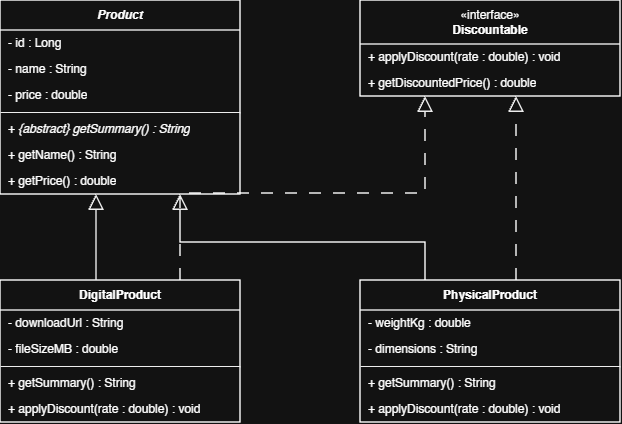

The diagram above was exported from draw.io. Its source (the exported page's mxGraphModel, read from the mxfile embedded in the PNG):
<mxGraphModel dx="1178" dy="648" grid="1" gridSize="10" guides="1" tooltips="1" connect="1" arrows="1" fold="1" page="1" pageScale="1" pageWidth="827" pageHeight="1169" math="0" shadow="0">
  <root>
    <mxCell id="0" />
    <mxCell id="1" parent="0" />
    <mxCell id="product" parent="1" style="swimlane;fontStyle=0;childLayout=stackLayout;horizontal=1;startSize=30;horizontalStack=0;resizeParent=1;resizeParentMax=0;resizeLast=0;collapsible=1;marginBottom=0;whiteSpace=wrap;html=1;fillColor=#ffffff;strokeColor=#000000;strokeWidth=1.5;" value="&lt;i&gt;&lt;b&gt;Product&lt;/b&gt;&lt;/i&gt;" vertex="1">
      <mxGeometry height="194" width="240" x="80" y="60" as="geometry" />
    </mxCell>
    <mxCell id="p_att1" parent="product" style="text;strokeColor=none;fillColor=none;align=left;verticalAlign=middle;spacingLeft=6;spacingRight=6;overflow=hidden;rotatable=0;points=[[0,0.5],[1,0.5]];portConstraint=eastwest;whiteSpace=wrap;html=1;" value="- id : Long" vertex="1">
      <mxGeometry height="26" width="240" y="30" as="geometry" />
    </mxCell>
    <mxCell id="p_att2" parent="product" style="text;strokeColor=none;fillColor=none;align=left;verticalAlign=middle;spacingLeft=6;spacingRight=6;overflow=hidden;rotatable=0;points=[[0,0.5],[1,0.5]];portConstraint=eastwest;whiteSpace=wrap;html=1;" value="- name : String" vertex="1">
      <mxGeometry height="26" width="240" y="56" as="geometry" />
    </mxCell>
    <mxCell id="p_att3" parent="product" style="text;strokeColor=none;fillColor=none;align=left;verticalAlign=middle;spacingLeft=6;spacingRight=6;overflow=hidden;rotatable=0;points=[[0,0.5],[1,0.5]];portConstraint=eastwest;whiteSpace=wrap;html=1;" value="- price : double" vertex="1">
      <mxGeometry height="26" width="240" y="82" as="geometry" />
    </mxCell>
    <mxCell id="p_div" parent="product" style="line;strokeWidth=1;fillColor=none;align=left;verticalAlign=middle;spacingTop=-1;spacingLeft=3;spacingRight=3;rotatable=0;labelPosition=right;points=[];portConstraint=eastwest;strokeColor=#000000;" value="" vertex="1">
      <mxGeometry height="8" width="240" y="108" as="geometry" />
    </mxCell>
    <mxCell id="p_meth1" parent="product" style="text;strokeColor=none;fillColor=none;align=left;verticalAlign=middle;spacingLeft=6;spacingRight=6;overflow=hidden;rotatable=0;points=[[0,0.5],[1,0.5]];portConstraint=eastwest;whiteSpace=wrap;html=1;" value="+ &lt;i&gt;{abstract} getSummary() : String&lt;/i&gt;" vertex="1">
      <mxGeometry height="26" width="240" y="116" as="geometry" />
    </mxCell>
    <mxCell id="p_meth2" parent="product" style="text;strokeColor=none;fillColor=none;align=left;verticalAlign=middle;spacingLeft=6;spacingRight=6;overflow=hidden;rotatable=0;points=[[0,0.5],[1,0.5]];portConstraint=eastwest;whiteSpace=wrap;html=1;" value="+ getName() : String" vertex="1">
      <mxGeometry height="26" width="240" y="142" as="geometry" />
    </mxCell>
    <mxCell id="p_meth3" parent="product" style="text;strokeColor=none;fillColor=none;align=left;verticalAlign=middle;spacingLeft=6;spacingRight=6;overflow=hidden;rotatable=0;points=[[0,0.5],[1,0.5]];portConstraint=eastwest;whiteSpace=wrap;html=1;" value="+ getPrice() : double" vertex="1">
      <mxGeometry height="26" width="240" y="168" as="geometry" />
    </mxCell>
    <mxCell id="discountable" parent="1" style="swimlane;fontStyle=0;childLayout=stackLayout;horizontal=1;startSize=44;horizontalStack=0;resizeParent=1;resizeParentMax=0;resizeLast=0;collapsible=1;marginBottom=0;whiteSpace=wrap;html=1;fillColor=#ffffff;strokeColor=#000000;strokeWidth=1.5;" value="&amp;laquo;interface&amp;raquo;&lt;br&gt;&lt;b&gt;Discountable&lt;/b&gt;" vertex="1">
      <mxGeometry height="96" width="260" x="440" y="60" as="geometry" />
    </mxCell>
    <mxCell id="d_meth1" parent="discountable" style="text;strokeColor=none;fillColor=none;align=left;verticalAlign=middle;spacingLeft=6;spacingRight=6;overflow=hidden;rotatable=0;points=[[0,0.5],[1,0.5]];portConstraint=eastwest;whiteSpace=wrap;html=1;" value="+ applyDiscount(rate : double) : void" vertex="1">
      <mxGeometry height="26" width="260" y="44" as="geometry" />
    </mxCell>
    <mxCell id="d_meth2" parent="discountable" style="text;strokeColor=none;fillColor=none;align=left;verticalAlign=middle;spacingLeft=6;spacingRight=6;overflow=hidden;rotatable=0;points=[[0,0.5],[1,0.5]];portConstraint=eastwest;whiteSpace=wrap;html=1;" value="+ getDiscountedPrice() : double" vertex="1">
      <mxGeometry height="26" width="260" y="70" as="geometry" />
    </mxCell>
    <mxCell id="digital_product" parent="1" style="swimlane;fontStyle=0;childLayout=stackLayout;horizontal=1;startSize=30;horizontalStack=0;resizeParent=1;resizeParentMax=0;resizeLast=0;collapsible=1;marginBottom=0;whiteSpace=wrap;html=1;fillColor=#ffffff;strokeColor=#000000;strokeWidth=1.5;" value="&lt;b&gt;DigitalProduct&lt;/b&gt;" vertex="1">
      <mxGeometry height="142" width="240" x="80" y="340" as="geometry" />
    </mxCell>
    <mxCell id="dp_att1" parent="digital_product" style="text;strokeColor=none;fillColor=none;align=left;verticalAlign=middle;spacingLeft=6;spacingRight=6;overflow=hidden;rotatable=0;points=[[0,0.5],[1,0.5]];portConstraint=eastwest;whiteSpace=wrap;html=1;" value="- downloadUrl : String" vertex="1">
      <mxGeometry height="26" width="240" y="30" as="geometry" />
    </mxCell>
    <mxCell id="dp_att2" parent="digital_product" style="text;strokeColor=none;fillColor=none;align=left;verticalAlign=middle;spacingLeft=6;spacingRight=6;overflow=hidden;rotatable=0;points=[[0,0.5],[1,0.5]];portConstraint=eastwest;whiteSpace=wrap;html=1;" value="- fileSizeMB : double" vertex="1">
      <mxGeometry height="26" width="240" y="56" as="geometry" />
    </mxCell>
    <mxCell id="dp_div" parent="digital_product" style="line;strokeWidth=1;fillColor=none;align=left;verticalAlign=middle;spacingTop=-1;spacingLeft=3;spacingRight=3;rotatable=0;labelPosition=right;points=[];portConstraint=eastwest;strokeColor=#000000;" value="" vertex="1">
      <mxGeometry height="8" width="240" y="82" as="geometry" />
    </mxCell>
    <mxCell id="dp_meth1" parent="digital_product" style="text;strokeColor=none;fillColor=none;align=left;verticalAlign=middle;spacingLeft=6;spacingRight=6;overflow=hidden;rotatable=0;points=[[0,0.5],[1,0.5]];portConstraint=eastwest;whiteSpace=wrap;html=1;" value="+ getSummary() : String" vertex="1">
      <mxGeometry height="26" width="240" y="90" as="geometry" />
    </mxCell>
    <mxCell id="dp_meth2" parent="digital_product" style="text;strokeColor=none;fillColor=none;align=left;verticalAlign=middle;spacingLeft=6;spacingRight=6;overflow=hidden;rotatable=0;points=[[0,0.5],[1,0.5]];portConstraint=eastwest;whiteSpace=wrap;html=1;" value="+ applyDiscount(rate : double) : void" vertex="1">
      <mxGeometry height="26" width="240" y="116" as="geometry" />
    </mxCell>
    <mxCell id="physical_product" parent="1" style="swimlane;fontStyle=0;childLayout=stackLayout;horizontal=1;startSize=30;horizontalStack=0;resizeParent=1;resizeParentMax=0;resizeLast=0;collapsible=1;marginBottom=0;whiteSpace=wrap;html=1;fillColor=#ffffff;strokeColor=#000000;strokeWidth=1.5;" value="&lt;b&gt;PhysicalProduct&lt;/b&gt;" vertex="1">
      <mxGeometry height="142" width="260" x="440" y="340" as="geometry" />
    </mxCell>
    <mxCell id="pp_att1" parent="physical_product" style="text;strokeColor=none;fillColor=none;align=left;verticalAlign=middle;spacingLeft=6;spacingRight=6;overflow=hidden;rotatable=0;points=[[0,0.5],[1,0.5]];portConstraint=eastwest;whiteSpace=wrap;html=1;" value="- weightKg : double" vertex="1">
      <mxGeometry height="26" width="260" y="30" as="geometry" />
    </mxCell>
    <mxCell id="pp_att2" parent="physical_product" style="text;strokeColor=none;fillColor=none;align=left;verticalAlign=middle;spacingLeft=6;spacingRight=6;overflow=hidden;rotatable=0;points=[[0,0.5],[1,0.5]];portConstraint=eastwest;whiteSpace=wrap;html=1;" value="- dimensions : String" vertex="1">
      <mxGeometry height="26" width="260" y="56" as="geometry" />
    </mxCell>
    <mxCell id="pp_div" parent="physical_product" style="line;strokeWidth=1;fillColor=none;align=left;verticalAlign=middle;spacingTop=-1;spacingLeft=3;spacingRight=3;rotatable=0;labelPosition=right;points=[];portConstraint=eastwest;strokeColor=#000000;" value="" vertex="1">
      <mxGeometry height="8" width="260" y="82" as="geometry" />
    </mxCell>
    <mxCell id="pp_meth1" parent="physical_product" style="text;strokeColor=none;fillColor=none;align=left;verticalAlign=middle;spacingLeft=6;spacingRight=6;overflow=hidden;rotatable=0;points=[[0,0.5],[1,0.5]];portConstraint=eastwest;whiteSpace=wrap;html=1;" value="+ getSummary() : String" vertex="1">
      <mxGeometry height="26" width="260" y="90" as="geometry" />
    </mxCell>
    <mxCell id="pp_meth2" parent="physical_product" style="text;strokeColor=none;fillColor=none;align=left;verticalAlign=middle;spacingLeft=6;spacingRight=6;overflow=hidden;rotatable=0;points=[[0,0.5],[1,0.5]];portConstraint=eastwest;whiteSpace=wrap;html=1;" value="+ applyDiscount(rate : double) : void" vertex="1">
      <mxGeometry height="26" width="260" y="116" as="geometry" />
    </mxCell>
    <mxCell id="edge1" edge="1" parent="1" source="digital_product" style="edgeStyle=orthogonalEdgeStyle;rounded=0;orthogonalLoop=1;jettySize=auto;html=1;exitX=0.4;exitY=0;exitDx=0;exitDy=0;entryX=0.4;entryY=1;entryDx=0;entryDy=0;endArrow=block;endFill=0;endSize=12;strokeWidth=1.5;strokeColor=#000000;" target="product">
      <mxGeometry relative="1" as="geometry" />
    </mxCell>
    <mxCell id="edge2" edge="1" parent="1" source="physical_product" style="edgeStyle=orthogonalEdgeStyle;rounded=0;orthogonalLoop=1;jettySize=auto;html=1;exitX=0.25;exitY=0;exitDx=0;exitDy=0;entryX=0.75;entryY=1;entryDx=0;entryDy=0;endArrow=block;endFill=0;endSize=12;strokeWidth=1.5;strokeColor=#000000;" target="product">
      <mxGeometry relative="1" as="geometry" />
    </mxCell>
    <mxCell id="edge3" edge="1" parent="1" source="digital_product" style="edgeStyle=orthogonalEdgeStyle;rounded=0;orthogonalLoop=1;jettySize=auto;html=1;exitX=0.75;exitY=0;exitDx=0;exitDy=0;entryX=0.25;entryY=1;entryDx=0;entryDy=0;dashed=1;dashPattern=8 8;endArrow=block;endFill=0;endSize=12;strokeWidth=1.5;strokeColor=#000000;" target="discountable">
      <mxGeometry relative="1" as="geometry" />
    </mxCell>
    <mxCell id="edge4" edge="1" parent="1" source="physical_product" style="edgeStyle=orthogonalEdgeStyle;rounded=0;orthogonalLoop=1;jettySize=auto;html=1;exitX=0.6;exitY=0;exitDx=0;exitDy=0;entryX=0.6;entryY=1;entryDx=0;entryDy=0;dashed=1;dashPattern=8 8;endArrow=block;endFill=0;endSize=12;strokeWidth=1.5;strokeColor=#000000;" target="discountable">
      <mxGeometry relative="1" as="geometry" />
    </mxCell>
  </root>
</mxGraphModel>